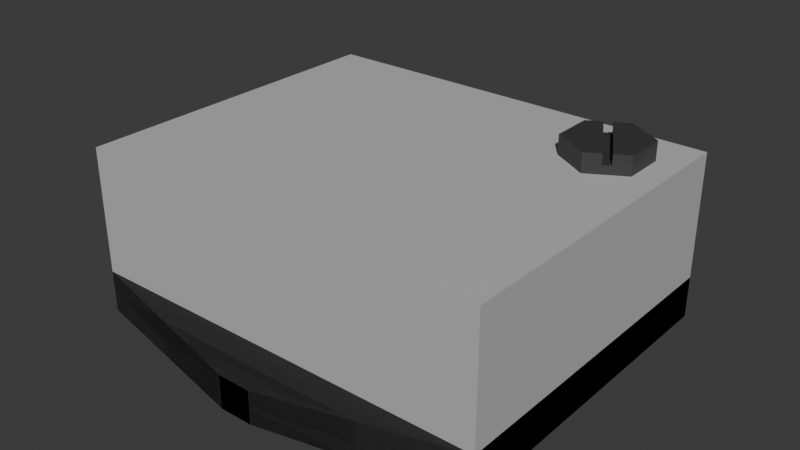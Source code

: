 # Source: PowerConverter.blend  (saved by Blender 5.0.119; exported with 4.5.12 LTS)
import bpy
from mathutils import Matrix  # noqa: F401  (used for matrix-valued properties, if any)

bpy.ops.wm.read_factory_settings(use_empty=True)
scene = bpy.context.scene
scene.name = 'Scene'

# ---- collections
col_collection = bpy.data.collections.new('Collection'); scene.collection.children.link(col_collection)

# ---- materials (node trees are filled in below, after node groups)
mat_mainbodymaterial = bpy.data.materials.new('MainBodyMaterial')
mat_basematerial = bpy.data.materials.new('BaseMaterial')

# ---- material node trees
mat_mainbodymaterial.use_nodes = True; mat_mainbodymaterial.node_tree.nodes.clear()
_N = mat_mainbodymaterial.node_tree.nodes; _L = mat_mainbodymaterial.node_tree.links
n0 = _N.new('ShaderNodeBsdfPrincipled'); n0.name = 'Principled BSDF'; n0.location = (-200, 100)
n0.inputs[0].default_value = (0.5225, 0.5225, 0.5225, 1.0)
n1 = _N.new('ShaderNodeOutputMaterial'); n1.name = 'Material Output'; n1.location = (200, 100)
_L.new(n0.outputs[0], n1.inputs[0])
n1.is_active_output = True
mat_basematerial.use_nodes = True; mat_basematerial.node_tree.nodes.clear()
_N = mat_basematerial.node_tree.nodes; _L = mat_basematerial.node_tree.links
n0 = _N.new('ShaderNodeBsdfPrincipled'); n0.name = 'Principled BSDF'; n0.location = (-200, 100)
n0.inputs[0].default_value = (0.04293, 0.04293, 0.04293, 1.0)
n1 = _N.new('ShaderNodeOutputMaterial'); n1.name = 'Material Output'; n1.location = (200, 100)
_L.new(n0.outputs[0], n1.inputs[0])
n1.is_active_output = True

# ---- world
world_world = bpy.data.worlds.new('World'); scene.world = world_world
world_world.use_nodes = True; world_world.node_tree.nodes.clear()
_N = world_world.node_tree.nodes; _L = world_world.node_tree.links
n0 = _N.new('ShaderNodeOutputWorld'); n0.name = 'World Output'; n0.location = (200, 100)
n1 = _N.new('ShaderNodeBackground'); n1.name = 'Background'; n1.location = (-200, 100)
n1.inputs[0].default_value = (0.05088, 0.05088, 0.05088, 1.0)
_L.new(n1.outputs[0], n0.inputs[0])
n0.is_active_output = True
world_world.color = (0.05088, 0.05088, 0.05088)
world_world.sun_shadow_jitter_overblur = 0.0

# ---- meshes
me_mainbody = bpy.data.meshes.new('MainBody')
me_mainbody.from_pydata([(-0.5, -0.5, -0.5), (-0.5, -0.5, 0.5), (-0.5, 0.5, -0.5), (-0.5, 0.5, 0.5), (0.5, -0.5, -0.5), (0.5, -0.5, 0.5), (0.5, 0.5, -0.5), (0.5, 0.5, 0.5)], [], [(0, 1, 3, 2), (2, 3, 7, 6), (6, 7, 5, 4), (4, 5, 1, 0), (2, 6, 4, 0), (1, 5, 7, 3)])
_uv = me_mainbody.uv_layers.new(name='UVMap')
_uv.uv.foreach_set('vector', [0.375, 0.0, 0.625, 0.0, 0.625, 0.25, 0.375, 0.25, 0.375, 0.25, 0.625, 0.25, 0.625, 0.5, 0.375, 0.5, 0.375, 0.5, 0.625, 0.5, 0.625, 0.75, 0.375, 0.75, 0.375, 0.75, 0.625, 0.75, 0.625, 1.0, 0.375, 1.0, 0.125, 0.5, 0.375, 0.5, 0.375, 0.75, 0.125, 0.75, 0.625, 1.0, 0.625, 0.75, 0.625, 0.5, 0.625, 0.25])
me_mainbody.materials.append(mat_mainbodymaterial)
me_mainbody.update()
me_cube_006 = bpy.data.meshes.new('Cube.006')
me_cube_006.from_pydata([(-0.5, -0.5, -0.5), (-0.5, -0.5, 0.5), (-0.5, 0.5, -0.5), (-0.5, 0.5, 0.5), (0.5, -0.5, -0.5), (0.5, -0.5, 0.5), (0.5, 0.5, -0.5), (0.5, 0.5, 0.5), (-0.04, -0.625, -0.5), (-0.04, -0.625, 0.3), (0.04, -0.625, -0.5), (0.04, -0.625, 0.3), (0.5, -0.5, -0.5), (0.5, -0.5, 0.5), (0.5, 0.5, -0.5), (0.5, 0.5, 0.5), (-0.5, -0.5, -0.5), (-0.5, -0.5, 0.5), (-0.5, 0.5, -0.5), (-0.5, 0.5, 0.5), (0.04, -0.625, -0.5), (0.04, -0.625, 0.3), (-0.04, -0.625, -0.5), (-0.04, -0.625, 0.3), (-0.5, 0.5, -0.5), (-0.5, 0.5, 0.5), (-0.5, -0.5, -0.5), (-0.5, -0.5, 0.5), (0.5, 0.5, -0.5), (0.5, 0.5, 0.5), (0.5, -0.5, -0.5), (0.5, -0.5, 0.5), (-0.04, 0.625, -0.5), (-0.04, 0.625, 0.3), (0.04, 0.625, -0.5), (0.04, 0.625, 0.3), (0.5, 0.5, -0.5), (0.5, 0.5, 0.5), (0.5, -0.5, -0.5), (0.5, -0.5, 0.5), (-0.5, 0.5, -0.5), (-0.5, 0.5, 0.5), (-0.5, -0.5, -0.5), (-0.5, -0.5, 0.5), (0.04, 0.625, -0.5), (0.04, 0.625, 0.3), (-0.04, 0.625, -0.5), (-0.04, 0.625, 0.3)], [], [(0, 1, 3, 2), (2, 3, 7, 6), (6, 7, 5, 4), (2, 6, 4, 0), (7, 3, 1, 5), (5, 1, 11), (9, 8, 10, 11), (11, 10, 4), (1, 0, 9), (0, 8, 9), (11, 4, 5), (1, 9, 11), (4, 10, 8, 0), (12, 14, 15, 13), (14, 18, 19, 15), (18, 16, 17, 19), (14, 12, 16, 18), (19, 17, 13, 15), (17, 23, 13), (21, 23, 22, 20), (23, 16, 22), (13, 21, 12), (12, 21, 20), (23, 17, 16), (13, 23, 21), (16, 12, 20, 22), (24, 26, 27, 25), (26, 30, 31, 27), (30, 28, 29, 31), (26, 24, 28, 30), (31, 29, 25, 27), (29, 35, 25), (33, 35, 34, 32), (35, 28, 34), (25, 33, 24), (24, 33, 32), (35, 29, 28), (25, 35, 33), (28, 24, 32, 34), (36, 37, 39, 38), (38, 39, 43, 42), (42, 43, 41, 40), (38, 42, 40, 36), (43, 39, 37, 41), (41, 37, 47), (45, 44, 46, 47), (47, 46, 40), (37, 36, 45), (36, 44, 45), (47, 40, 41), (37, 45, 47), (40, 46, 44, 36)])
_uv = me_cube_006.uv_layers.new(name='UVMap')
_uv.uv.foreach_set('vector', [0.375, 0.0, 0.625, 0.0, 0.625, 0.25, 0.375, 0.25, 0.375, 0.25, 0.625, 0.25, 0.625, 0.5, 0.375, 0.5, 0.375, 0.5, 0.625, 0.5, 0.625, 0.75, 0.375, 0.75, 0.125, 0.5, 0.375, 0.5, 0.375, 0.75, 0.125, 0.75, 0.625, 0.5, 0.875, 0.5, 0.875, 0.75, 0.625, 0.75, 0.625, 0.75, 0.625, 1.0, 0.575, 0.865, 0.575, 0.885, 0.375, 0.885, 0.375, 0.865, 0.575, 0.865, 0.575, 0.865, 0.375, 0.865, 0.375, 0.75, 0.625, 1.0, 0.375, 1.0, 0.575, 0.885, 0.375, 1.0, 0.375, 0.885, 0.575, 0.885, 0.575, 0.865, 0.375, 0.75, 0.625, 0.75, 0.625, 1.0, 0.575, 0.885, 0.575, 0.865, 0.375, 0.75, 0.375, 0.865, 0.375, 0.885, 0.375, 1.0, 0.375, 0.0, 0.375, 0.25, 0.625, 0.25, 0.625, 0.0, 0.375, 0.25, 0.375, 0.5, 0.625, 0.5, 0.625, 0.25, 0.375, 0.5, 0.375, 0.75, 0.625, 0.75, 0.625, 0.5, 0.125, 0.5, 0.125, 0.75, 0.375, 0.75, 0.375, 0.5, 0.625, 0.5, 0.625, 0.75, 0.875, 0.75, 0.875, 0.5, 0.625, 0.75, 0.575, 0.865, 0.625, 1.0, 0.575, 0.885, 0.575, 0.865, 0.375, 0.865, 0.375, 0.885, 0.575, 0.865, 0.375, 0.75, 0.375, 0.865, 0.625, 1.0, 0.575, 0.885, 0.375, 1.0, 0.375, 1.0, 0.575, 0.885, 0.375, 0.885, 0.575, 0.865, 0.625, 0.75, 0.375, 0.75, 0.625, 1.0, 0.575, 0.865, 0.575, 0.885, 0.375, 0.75, 0.375, 1.0, 0.375, 0.885, 0.375, 0.865, 0.375, 0.0, 0.375, 0.25, 0.625, 0.25, 0.625, 0.0, 0.375, 0.25, 0.375, 0.5, 0.625, 0.5, 0.625, 0.25, 0.375, 0.5, 0.375, 0.75, 0.625, 0.75, 0.625, 0.5, 0.125, 0.5, 0.125, 0.75, 0.375, 0.75, 0.375, 0.5, 0.625, 0.5, 0.625, 0.75, 0.875, 0.75, 0.875, 0.5, 0.625, 0.75, 0.575, 0.865, 0.625, 1.0, 0.575, 0.885, 0.575, 0.865, 0.375, 0.865, 0.375, 0.885, 0.575, 0.865, 0.375, 0.75, 0.375, 0.865, 0.625, 1.0, 0.575, 0.885, 0.375, 1.0, 0.375, 1.0, 0.575, 0.885, 0.375, 0.885, 0.575, 0.865, 0.625, 0.75, 0.375, 0.75, 0.625, 1.0, 0.575, 0.865, 0.575, 0.885, 0.375, 0.75, 0.375, 1.0, 0.375, 0.885, 0.375, 0.865, 0.375, 0.0, 0.625, 0.0, 0.625, 0.25, 0.375, 0.25, 0.375, 0.25, 0.625, 0.25, 0.625, 0.5, 0.375, 0.5, 0.375, 0.5, 0.625, 0.5, 0.625, 0.75, 0.375, 0.75, 0.125, 0.5, 0.375, 0.5, 0.375, 0.75, 0.125, 0.75, 0.625, 0.5, 0.875, 0.5, 0.875, 0.75, 0.625, 0.75, 0.625, 0.75, 0.625, 1.0, 0.575, 0.865, 0.575, 0.885, 0.375, 0.885, 0.375, 0.865, 0.575, 0.865, 0.575, 0.865, 0.375, 0.865, 0.375, 0.75, 0.625, 1.0, 0.375, 1.0, 0.575, 0.885, 0.375, 1.0, 0.375, 0.885, 0.575, 0.885, 0.575, 0.865, 0.375, 0.75, 0.625, 0.75, 0.625, 1.0, 0.575, 0.885, 0.575, 0.865, 0.375, 0.75, 0.375, 0.865, 0.375, 0.885, 0.375, 1.0])
me_cube_006.materials.append(mat_basematerial)
me_cube_006.update()
me_cylinder = bpy.data.meshes.new('Cylinder')
me_cylinder.from_pydata([(0.0, 0.05, -0.0125), (0.0, 0.05, 0.0125), (0.0433, 0.025, -0.0125), (0.0433, 0.025, 0.0125), (0.0433, -0.025, -0.0125), (0.0433, -0.025, 0.0125), (0.0, -0.05, -0.0125), (0.0, -0.05, 0.0125), (-0.0433, -0.025, -0.0125), (-0.0433, -0.025, 0.0125), (-0.0433, 0.025, -0.0125), (-0.0433, 0.025, 0.0125), (0.01732, -0.04, 0.0125), (0.02598, -0.035, -1.118e-08), (0.02598, -0.035, 0.0125), (0.01732, -0.04, -1.118e-08), (-0.01732, 0.04, 0.0125), (-0.02598, 0.035, 0.0125), (-0.02598, 0.035, -1.118e-08), (-0.01732, 0.04, -1.118e-08)], [], [(0, 1, 3, 2), (2, 3, 5, 4), (7, 6, 4, 5, 14, 13, 15, 12), (6, 7, 9, 8), (17, 11, 9, 7, 12), (14, 5, 3, 1, 16), (8, 9, 11, 10), (16, 1, 0, 10, 11, 17, 18, 19), (10, 0, 2, 4, 6, 8), (12, 15, 18, 17), (19, 13, 14, 16), (15, 13, 19, 18)])
_uv = me_cylinder.uv_layers.new(name='UVMap')
_uv.uv.foreach_set('vector', [1.0, 0.5, 1.0, 1.0, 0.8333, 1.0, 0.8333, 0.5, 0.8333, 0.5, 0.8333, 1.0, 0.6667, 1.0, 0.6667, 0.5, 0.5, 1.0, 0.5, 0.5, 0.6667, 0.5, 0.6667, 1.0, 0.6, 1.0, 0.6, 0.75, 0.5667, 0.75, 0.5667, 1.0, 0.5, 0.5, 0.5, 1.0, 0.3333, 1.0, 0.3333, 0.5, 0.1253, 0.418, 0.04215, 0.37, 0.04215, 0.13, 0.25, 0.01, 0.3331, 0.058, 0.3747, 0.082, 0.4578, 0.13, 0.4578, 0.37, 0.25, 0.49, 0.1669, 0.442, 0.3333, 0.5, 0.3333, 1.0, 0.1667, 1.0, 0.1667, 0.5, 0.06667, 1.0, -8.941e-08, 1.0, -8.941e-08, 0.5, 0.1667, 0.5, 0.1667, 1.0, 0.1, 1.0, 0.1, 0.75, 0.06667, 0.75, 0.5422, 0.37, 0.75, 0.49, 0.9578, 0.37, 0.9578, 0.13, 0.75, 0.01, 0.5422, 0.13, 0.4063, 0.07087, 0.375, 0.07087, 0.375, 0.1791, 0.4063, 0.1791, 0.375, 0.5709, 0.375, 0.6791, 0.4063, 0.6791, 0.4063, 0.5709, 0.125, 0.6791, 0.375, 0.6791, 0.375, 0.5709, 0.125, 0.5709])
me_cylinder.materials.append(mat_basematerial)
me_cylinder.update()

# ---- objects
ob_mainbody = bpy.data.objects.new('MainBody', me_mainbody)
ob_base = bpy.data.objects.new('Base', me_cube_006)
ob_screw = bpy.data.objects.new('Screw', me_cylinder)

# ---- transforms, parenting, visibility, modifiers, constraints
ob_mainbody.location = (0.0, 0.0, 0.1078)
ob_mainbody.scale = (0.5, 0.4, 0.15)
ob_base.location = (0.0, 0.0, 0.007768)
ob_base.scale = (0.5, 0.4, 0.05)
ob_screw.location = (0.1767, 0.12, 0.1933)

# ---- collection membership
col_collection.objects.link(ob_mainbody)
col_collection.objects.link(ob_base)
col_collection.objects.link(ob_screw)

# ---- scene / render settings (as saved in the file)
scene.frame_start = 1; scene.frame_end = 250; scene.frame_set(-1)
scene.render.engine = 'CYCLES'
scene.render.bake_bias = 0.0
scene.render.bake_samples = 0
scene.cycles.sampling_pattern = 'TABULATED_SOBOL'
scene.eevee.use_volume_custom_range = False
bpy.context.view_layer.update()

# ---- added for rendering (the .blend has no active camera and no usable light): camera, sun
cam_auto = bpy.data.cameras.new('AutoCamera')
cam_auto.lens = 50.0
cam_auto.sensor_width = 36.0
cam_auto.clip_end = 1000.0
ob_auto_camera = bpy.data.objects.new('AutoCamera', cam_auto)
scene.collection.objects.link(ob_auto_camera)
ob_auto_camera.location = (0.685996, -0.823195, 0.643064)
ob_auto_camera.rotation_euler = (1.09748, -7.21219e-08, 0.694738)
scene.camera = ob_auto_camera
light_auto_sun = bpy.data.lights.new('AutoSun', 'SUN')
light_auto_sun.energy = 3.0
light_auto_sun.angle = 0.0523599
ob_auto_sun = bpy.data.objects.new('AutoSun', light_auto_sun)
scene.collection.objects.link(ob_auto_sun)
ob_auto_sun.rotation_euler = (0.872665, 0.174533, 0.523599)
bpy.context.view_layer.update()
